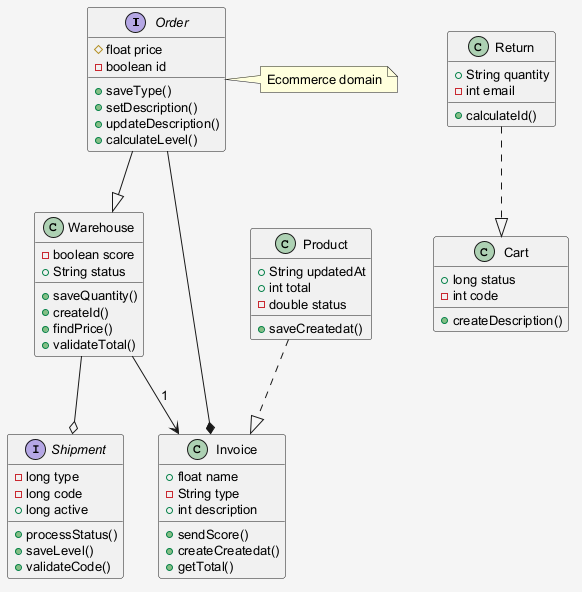

The diagram above was rendered by PlantUML. Its source (embedded in the PNG):
@startuml
skinparam shadowing false
skinparam backgroundColor #F5F5F5
skinparam defaultFontSize 13
interface Order {
  #float price
  -boolean id
  +saveType()
  +setDescription()
  +updateDescription()
  +calculateLevel()
}
class Product {
  +String updatedAt
  +int total
  -double status
  +saveCreatedat()
}
interface Shipment {
  -long type
  -long code
  +long active
  +processStatus()
  +saveLevel()
  +validateCode()
}
class Warehouse {
  -boolean score
  +String status
  +saveQuantity()
  +createId()
  +findPrice()
  +validateTotal()
}
class Cart {
  +long status
  -int code
  +createDescription()
}
class Invoice {
  +float name
  -String type
  +int description
  +sendScore()
  +createCreatedat()
  +getTotal()
}
class Return {
  +String quantity
  -int email
  +calculateId()
}
Order --|> Warehouse
Product ..|> Invoice
Return ..|> Cart
Warehouse --> Invoice : "1"
Order --* Invoice
Warehouse --o Shipment
note right of Order : Ecommerce domain
@enduml